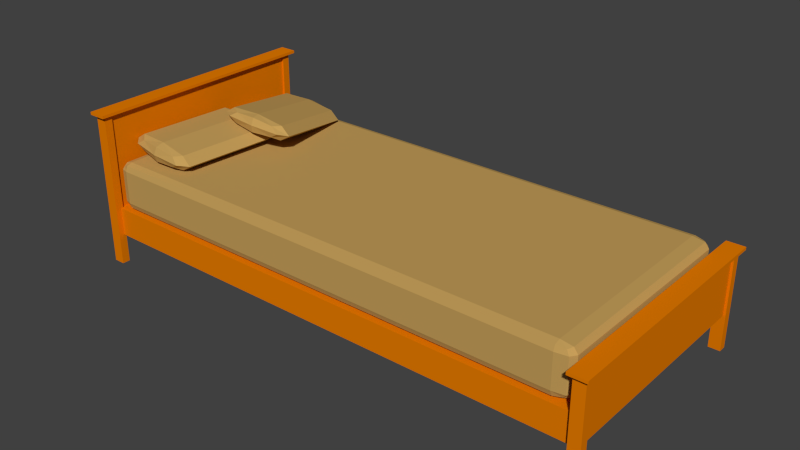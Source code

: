 # Source: Bed2.blend  (saved by Blender 3.2.14; exported with 4.5.12 LTS)
import bpy
from mathutils import Matrix  # noqa: F401  (used for matrix-valued properties, if any)

bpy.ops.wm.read_factory_settings(use_empty=True)
scene = bpy.context.scene
scene.name = 'Scene'

# ---- collections
col_collection_1 = bpy.data.collections.new('Collection 1'); scene.collection.children.link(col_collection_1)

# ---- materials (node trees are filled in below, after node groups)
mat_material_001 = bpy.data.materials.new('Material.001')
mat_material_001.alpha_threshold = 0.0
mat_material_001.use_transparent_shadow = False
mat_material_001.diffuse_color = (0.5489, 0.3408, 0.1019, 1.0)
mat_material_001.roughness = 0.5
mat_material_001.line_color = (0.0, 0.0, 0.0, 1.0)
mat_material = bpy.data.materials.new('Material')
mat_material.alpha_threshold = 0.0
mat_material.use_transparent_shadow = False
mat_material.diffuse_color = (0.8, 0.2018, 0.0, 1.0)
mat_material.roughness = 0.5
mat_material.line_color = (0.0, 0.0, 0.0, 1.0)

# ---- material node trees

# ---- world
world_world = bpy.data.worlds.new('World'); scene.world = world_world
world_world.color = (0.05088, 0.05088, 0.05088)
world_world.use_sun_shadow = False
world_world.sun_shadow_jitter_overblur = 0.0
world_world.cycles.sampling_method = 'MANUAL'
world_world.cycles.sample_map_resolution = 256

# ---- meshes
me_cube_002 = bpy.data.meshes.new('Cube.002')
me_cube_002.from_pydata([(-0.8963, 2.109, -0.4193), (-0.004881, 2.39, -0.7466), (1.805, 0.7446, 1.486), (0.9132, 0.4634, 1.814), (0.08195, 2.196, -1.5), (0.07642, 2.232, 0.4758), (-0.1464, 0.5351, 1.672), (-0.5213, 1.322, 0.6264), (1.055, 2.319, -0.6051), (1.43, 1.532, 0.4406), (0.8319, 0.6215, 0.5911), (0.4569, 1.409, -0.4545), (0.8264, 0.6582, 2.567), (0.4514, 1.445, 1.521), (0.1606, 0.4289, 1.825), (-0.6545, 2.149, 0.2985), (-0.7155, 2.268, -0.6183), (0.09959, 0.5475, 0.9078), (0.01406, 2.36, 0.05299), (0.7478, 2.425, -0.7577), (0.01821, 2.333, -1.429), (1.559, 0.7322, 2.25), (1.624, 0.5861, 1.685), (0.8129, 2.279, -1.323), (0.8901, 0.5213, 2.496), (0.8943, 0.4937, 1.014), (0.09544, 0.575, 2.39), (-0.2795, 1.362, 1.344), (-0.6504, 2.122, -1.184), (-0.2754, 1.335, -0.1379), (0.8087, 2.306, 0.1591), (1.184, 1.519, 1.205), (1.563, 0.7046, 0.7685), (1.188, 1.492, -0.2772), (-0.2821, 0.8201, 1.293), (-0.7605, 1.824, -0.04066), (1.19, 2.034, -0.2265), (1.669, 1.03, 1.108), (0.6961, 0.9065, 0.2125), (0.2177, 1.911, -1.122), (0.6906, 0.9432, 2.189), (0.2122, 1.947, 0.8545), (0.3354, 0.4734, 1.212), (-0.5079, 2.244, -1.14), (0.576, 2.36, -1.243), (1.419, 0.5898, 1.109), (0.3324, 0.4938, 2.31), (-0.511, 2.264, -0.04193), (0.5729, 2.38, -0.1451), (1.416, 0.6102, 2.207), (-0.04034, 0.86, 2.011), (-0.5187, 1.864, 0.6771), (-0.5146, 1.837, -0.8049), (-0.03619, 0.8325, 0.5292), (0.9445, 2.021, 0.5378), (1.423, 1.017, 1.872), (1.427, 0.9896, 0.3898), (0.9487, 1.994, -0.9442), (-1.0, 0.8169, 0.0), (0.0, 1.0, 0.0), (1.0, -0.8169, 0.0), (0.0, -1.0, 0.0), (-1.49e-08, 0.8169, -1.0), (1.49e-08, 0.8169, 1.0), (-1.0, -0.8169, 0.0), (-1.0, 0.0, 0.0), (1.0, 0.8169, 0.0), (1.0, 0.0, 0.0), (0.0, -0.8169, -1.0), (0.0, 0.0, -1.0), (0.0, -0.8169, 1.0), (0.0, 0.0, 1.0), (-0.75, -0.9542, 0.0), (-0.75, 0.8169, 0.75), (-0.75, 0.9542, 0.0), (-0.75, -0.8169, -0.75), (3.725e-09, 0.9542, 0.75), (0.75, 0.9542, 0.0), (-3.725e-09, 0.9542, -0.75), (0.75, -0.8169, 0.75), (0.75, -0.9542, 0.0), (0.75, 0.8169, -0.75), (0.0, -0.9542, 0.75), (0.0, -0.9542, -0.75), (-0.75, -0.8169, 0.75), (-0.75, 0.0, 0.75), (-0.75, 0.8169, -0.75), (-0.75, 0.0, -0.75), (0.75, 0.8169, 0.75), (0.75, 0.0, 0.75), (0.75, -0.8169, -0.75), (0.75, 0.0, -0.75), (-1.0, -0.5211, 0.0), (-1.0, 0.5211, 0.0), (1.0, 0.5211, 0.0), (1.0, -0.5211, 0.0), (0.0, -0.5211, -1.0), (-3.725e-09, 0.5211, -1.0), (0.0, -0.5211, 1.0), (3.725e-09, 0.5211, 1.0), (-0.5556, -0.9186, -0.5556), (-0.5556, 0.9186, -0.5556), (0.5556, 0.9186, -0.5556), (0.5556, -0.9186, -0.5556), (-0.5556, -0.9186, 0.5556), (-0.5556, 0.9186, 0.5556), (0.5556, 0.9186, 0.5556), (0.5556, -0.9186, 0.5556), (-0.75, -0.5211, 0.75), (-0.75, 0.5211, 0.75), (-0.75, 0.5211, -0.75), (-0.75, -0.5211, -0.75), (0.75, 0.5211, 0.75), (0.75, -0.5211, 0.75), (0.75, -0.5211, -0.75), (0.75, 0.5211, -0.75)], [], [(0, 35, 51, 15), (0, 15, 47, 16), (0, 16, 43, 28), (0, 28, 52, 35), (1, 16, 47, 18), (1, 18, 48, 19), (1, 19, 44, 20), (1, 20, 43, 16), (2, 37, 55, 21), (2, 21, 49, 22), (2, 22, 45, 32), (2, 32, 56, 37), (3, 22, 49, 24), (3, 24, 46, 14), (3, 14, 42, 25), (3, 25, 45, 22), (4, 39, 52, 28), (4, 28, 43, 20), (4, 20, 44, 23), (4, 23, 57, 39), (5, 41, 54, 30), (5, 30, 48, 18), (5, 18, 47, 15), (5, 15, 51, 41), (6, 14, 46, 26), (6, 26, 50, 34), (6, 34, 53, 17), (6, 17, 42, 14), (7, 34, 50, 27), (7, 27, 51, 35), (7, 35, 52, 29), (7, 29, 53, 34), (8, 19, 48, 30), (8, 30, 54, 36), (8, 36, 57, 23), (8, 23, 44, 19), (9, 36, 54, 31), (9, 31, 55, 37), (9, 37, 56, 33), (9, 33, 57, 36), (10, 25, 42, 17), (10, 17, 53, 38), (10, 38, 56, 32), (10, 32, 45, 25), (11, 38, 53, 29), (11, 29, 52, 39), (11, 39, 57, 33), (11, 33, 56, 38), (12, 24, 49, 21), (12, 21, 55, 40), (12, 40, 50, 26), (12, 26, 46, 24), (13, 40, 55, 31), (13, 31, 54, 41), (13, 41, 51, 27), (13, 27, 50, 40), (58, 93, 109, 73), (58, 73, 105, 74), (58, 74, 101, 86), (58, 86, 110, 93), (59, 74, 105, 76), (59, 76, 106, 77), (59, 77, 102, 78), (59, 78, 101, 74), (60, 95, 113, 79), (60, 79, 107, 80), (60, 80, 103, 90), (60, 90, 114, 95), (61, 80, 107, 82), (61, 82, 104, 72), (61, 72, 100, 83), (61, 83, 103, 80), (62, 97, 110, 86), (62, 86, 101, 78), (62, 78, 102, 81), (62, 81, 115, 97), (63, 99, 112, 88), (63, 88, 106, 76), (63, 76, 105, 73), (63, 73, 109, 99), (64, 72, 104, 84), (64, 84, 108, 92), (64, 92, 111, 75), (64, 75, 100, 72), (65, 92, 108, 85), (65, 85, 109, 93), (65, 93, 110, 87), (65, 87, 111, 92), (66, 77, 106, 88), (66, 88, 112, 94), (66, 94, 115, 81), (66, 81, 102, 77), (67, 94, 112, 89), (67, 89, 113, 95), (67, 95, 114, 91), (67, 91, 115, 94), (68, 83, 100, 75), (68, 75, 111, 96), (68, 96, 114, 90), (68, 90, 103, 83), (69, 96, 111, 87), (69, 87, 110, 97), (69, 97, 115, 91), (69, 91, 114, 96), (70, 82, 107, 79), (70, 79, 113, 98), (70, 98, 108, 84), (70, 84, 104, 82), (71, 98, 113, 89), (71, 89, 112, 99), (71, 99, 109, 85), (71, 85, 108, 98)])
me_cube_002.materials.append(mat_material_001)
me_cube_002.use_remesh_preserve_volume = False
me_cube_002.use_remesh_preserve_attributes = False
me_cube_002.use_mirror_vertex_groups = False
me_cube_002.update()
me_cube_001 = bpy.data.meshes.new('Cube.001')
me_cube_001.from_pydata([(-1.0, 0.9297, -0.6994), (0.9369, 1.0, -0.6994), (1.0, -0.9297, -0.6994), (-0.9632, -1.0, -0.6994), (0.9369, 0.9297, -1.0), (-0.9632, 0.9297, 1.0), (-0.9632, 1.0, -0.6994), (-0.02637, -1.0, -0.6994), (-0.9632, 0.9297, -1.0), (-0.02637, 0.9297, 1.0), (-0.02637, 1.0, -0.6994), (-0.02637, 0.9297, -1.0), (0.9369, -1.0, -0.6994), (0.9369, 0.9297, 1.0), (-1.0, 0.9297, 0.6994), (-1.0, 0.9297, 0.0), (0.9369, 1.0, 0.6994), (0.9369, 1.0, 0.0), (1.0, -0.9297, 0.6994), (1.0, -0.9297, 0.0), (-0.9632, -1.0, 0.6994), (-0.9632, -1.0, 0.0), (-0.9632, 1.0, 0.6994), (-0.9632, 1.0, 0.0), (-0.02637, -1.0, 0.6994), (-0.02637, -1.0, 0.0), (-0.02637, 1.0, 0.6994), (-0.02637, 1.0, 0.0), (0.9369, -1.0, 0.6994), (0.9369, -1.0, 0.0), (-1.0, -0.9297, -0.6994), (-1.0, 0.0, -0.6994), (1.0, 0.9297, -0.6994), (1.0, 0.0, -0.6994), (0.9369, -0.9297, -1.0), (0.9369, 0.0, -1.0), (-0.9632, -0.9297, 1.0), (-0.9632, 0.0, 1.0), (-0.9632, -0.9297, -1.0), (-0.9632, 0.0, -1.0), (-0.02637, -0.9297, 1.0), (-0.02637, 0.0, 1.0), (-0.02637, -0.9297, -1.0), (-0.02637, 0.0, -1.0), (0.9369, -0.9297, 1.0), (0.9369, 0.0, 1.0), (-1.0, -0.9297, 0.6994), (-1.0, 0.0, 0.6994), (-1.0, -0.9297, 0.0), (-1.0, 0.0, 0.0), (1.0, 0.9297, 0.6994), (1.0, 0.0, 0.6994), (1.0, 0.9297, 0.0), (1.0, 0.0, 0.0), (-0.9908, -0.9824, 0.6994), (-0.9908, 0.9297, 0.9249), (-0.9908, 0.9824, -0.6994), (-0.9908, -0.9297, -0.9249), (0.9369, 0.9824, 0.9249), (0.9842, 0.9824, -0.6994), (-0.9632, 0.9824, -0.9249), (0.9842, -0.9297, 0.9249), (0.9842, -0.9824, -0.6994), (0.9842, 0.9297, -0.9249), (-0.9632, -0.9824, 0.9249), (0.9369, -0.9824, -0.9249), (-0.9632, 0.9824, 0.9249), (0.9369, 0.9824, -0.9249), (0.9369, -0.9824, 0.9249), (-0.9632, -0.9824, -0.9249), (-0.7106, 1.0, -0.6994), (-0.7106, -1.0, -0.6994), (-0.7106, -0.9297, -1.0), (-0.7106, -0.9297, 1.0), (-0.02637, 0.9824, 0.9249), (-0.02637, -0.9824, -0.9249), (-0.02637, 0.9824, -0.9249), (-0.02637, -0.9824, 0.9249), (0.6645, 1.0, -0.6994), (0.6645, -0.9297, -1.0), (0.6645, -1.0, -0.6994), (0.6645, -0.9297, 1.0), (-0.9908, -0.9824, -0.6994), (-0.9908, -0.9824, 0.0), (-0.9908, 0.9824, 0.6994), (-0.9908, 0.9824, 0.0), (0.9842, 0.9824, 0.6994), (0.9842, 0.9824, 0.0), (0.9842, -0.9824, 0.6994), (0.9842, -0.9824, 0.0), (-0.7106, 1.0, 0.6994), (-0.7106, 1.0, 0.0), (-0.7106, -1.0, 0.6994), (-0.7106, -1.0, 0.0), (0.6645, 1.0, 0.6994), (0.6645, 1.0, 0.0), (0.6645, -1.0, 0.6994), (0.6645, -1.0, 0.0), (-1.0, -0.9297, 0.3743), (-1.0, -0.9297, -0.3743), (0.9369, 1.0, 0.3743), (0.9369, 1.0, -0.3743), (1.0, 0.9297, 0.3743), (1.0, 0.9297, -0.3743), (-0.9632, -1.0, 0.3743), (-0.9632, -1.0, -0.3743), (-0.9632, 1.0, 0.3743), (-0.9632, 1.0, -0.3743), (-0.02637, -1.0, 0.3743), (-0.02637, -1.0, -0.3743), (-0.02637, 1.0, 0.3743), (-0.02637, 1.0, -0.3743), (0.9369, -1.0, 0.3743), (0.9369, -1.0, -0.3743), (-0.9908, -0.9297, 0.9249), (-0.9908, 0.0, 0.9249), (-0.9908, 0.9297, -0.9249), (-0.9908, 0.0, -0.9249), (0.9842, 0.9297, 0.9249), (0.9842, 0.0, 0.9249), (0.9842, -0.9297, -0.9249), (0.9842, 0.0, -0.9249), (-0.7106, 0.9297, -1.0), (-0.7106, 0.0, -1.0), (-0.7106, 0.9297, 1.0), (-0.7106, 0.0, 1.0), (0.6645, 0.9297, -1.0), (0.6645, 0.0, -1.0), (0.6645, 0.9297, 1.0), (0.6645, 0.0, 1.0), (-1.0, 0.9297, 0.3743), (-1.0, 0.0, 0.3743), (-1.0, 0.9297, -0.3743), (-1.0, 0.0, -0.3743), (1.0, -0.9297, 0.3743), (1.0, 0.0, 0.3743), (1.0, -0.9297, -0.3743), (1.0, 0.0, -0.3743), (-1.0, -0.6621, -0.6994), (-1.0, 0.6621, -0.6994), (1.0, 0.6621, -0.6994), (1.0, -0.6621, -0.6994), (0.9369, -0.6621, -1.0), (0.9369, 0.6621, -1.0), (-0.9632, -0.6621, 1.0), (-0.9632, 0.6621, 1.0), (-0.9632, -0.6621, -1.0), (-0.9632, 0.6621, -1.0), (-0.02637, -0.6621, 1.0), (-0.02637, 0.6621, 1.0), (-0.02637, -0.6621, -1.0), (-0.02637, 0.6621, -1.0), (0.9369, -0.6621, 1.0), (0.9369, 0.6621, 1.0), (-1.0, -0.6621, 0.6994), (-1.0, 0.6621, 0.6994), (-1.0, -0.6621, 0.0), (-1.0, 0.6621, 0.0), (1.0, 0.6621, 0.6994), (1.0, -0.6621, 0.6994), (1.0, 0.6621, 0.0), (1.0, -0.6621, 0.0), (-0.9837, -0.9688, -0.8664), (-0.9837, 0.9688, -0.8664), (0.9719, 0.9688, -0.8664), (0.9719, -0.9688, -0.8664), (-0.9837, -0.9688, 0.8664), (-0.9837, 0.9688, 0.8664), (0.9719, 0.9688, 0.8664), (0.9719, -0.9688, 0.8664), (-0.7106, 0.9824, 0.9249), (-0.7106, 0.9824, -0.9249), (-0.7106, -0.9824, 0.9249), (-0.7106, -0.9824, -0.9249), (0.6645, 0.9824, 0.9249), (0.6645, -0.9824, -0.9249), (0.6645, 0.9824, -0.9249), (0.6645, -0.9824, 0.9249), (-0.9908, -0.9824, -0.3743), (-0.9908, -0.9824, 0.3743), (-0.9908, 0.9824, 0.3743), (-0.9908, 0.9824, -0.3743), (0.9842, 0.9824, 0.3743), (0.9842, 0.9824, -0.3743), (0.9842, -0.9824, 0.3743), (0.9842, -0.9824, -0.3743), (-0.7106, 1.0, 0.3743), (-0.7106, 1.0, -0.3743), (-0.7106, -1.0, 0.3743), (-0.7106, -1.0, -0.3743), (0.6645, 1.0, 0.3743), (0.6645, 1.0, -0.3743), (0.6645, -1.0, 0.3743), (0.6645, -1.0, -0.3743), (-0.9908, -0.6621, 0.9249), (-0.9908, 0.6621, 0.9249), (-0.9908, 0.6621, -0.9249), (-0.9908, -0.6621, -0.9249), (0.9842, 0.6621, 0.9249), (0.9842, -0.6621, 0.9249), (0.9842, -0.6621, -0.9249), (0.9842, 0.6621, -0.9249), (-0.7106, 0.6621, -1.0), (-0.7106, -0.6621, -1.0), (-0.7106, 0.6621, 1.0), (-0.7106, -0.6621, 1.0), (0.6645, 0.6621, -1.0), (0.6645, -0.6621, -1.0), (0.6645, 0.6621, 1.0), (0.6645, -0.6621, 1.0), (-1.0, 0.6621, 0.3743), (-1.0, -0.6621, 0.3743), (-1.0, 0.6621, -0.3743), (-1.0, -0.6621, -0.3743), (1.0, -0.6621, 0.3743), (1.0, 0.6621, 0.3743), (1.0, -0.6621, -0.3743), (1.0, 0.6621, -0.3743)], [], [(0, 139, 212, 132), (0, 132, 181, 56), (0, 56, 163, 116), (0, 116, 196, 139), (1, 78, 191, 101), (1, 101, 183, 59), (1, 59, 164, 67), (1, 67, 176, 78), (2, 141, 216, 136), (2, 136, 185, 62), (2, 62, 165, 120), (2, 120, 200, 141), (3, 71, 189, 105), (3, 105, 178, 82), (3, 82, 162, 69), (3, 69, 173, 71), (4, 143, 206, 126), (4, 126, 176, 67), (4, 67, 164, 63), (4, 63, 201, 143), (5, 145, 204, 124), (5, 124, 170, 66), (5, 66, 167, 55), (5, 55, 195, 145), (6, 56, 181, 107), (6, 107, 187, 70), (6, 70, 171, 60), (6, 60, 163, 56), (7, 80, 193, 109), (7, 109, 189, 71), (7, 71, 173, 75), (7, 75, 175, 80), (8, 147, 196, 116), (8, 116, 163, 60), (8, 60, 171, 122), (8, 122, 202, 147), (9, 149, 208, 128), (9, 128, 174, 74), (9, 74, 170, 124), (9, 124, 204, 149), (10, 70, 187, 111), (10, 111, 191, 78), (10, 78, 176, 76), (10, 76, 171, 70), (11, 151, 202, 122), (11, 122, 171, 76), (11, 76, 176, 126), (11, 126, 206, 151), (12, 62, 185, 113), (12, 113, 193, 80), (12, 80, 175, 65), (12, 65, 165, 62), (13, 153, 198, 118), (13, 118, 168, 58), (13, 58, 174, 128), (13, 128, 208, 153), (14, 155, 195, 55), (14, 55, 167, 84), (14, 84, 180, 130), (14, 130, 210, 155), (15, 157, 210, 130), (15, 130, 180, 85), (15, 85, 181, 132), (15, 132, 212, 157), (16, 94, 174, 58), (16, 58, 168, 86), (16, 86, 182, 100), (16, 100, 190, 94), (17, 95, 190, 100), (17, 100, 182, 87), (17, 87, 183, 101), (17, 101, 191, 95), (18, 159, 199, 61), (18, 61, 169, 88), (18, 88, 184, 134), (18, 134, 214, 159), (19, 161, 214, 134), (19, 134, 184, 89), (19, 89, 185, 136), (19, 136, 216, 161), (20, 92, 172, 64), (20, 64, 166, 54), (20, 54, 179, 104), (20, 104, 188, 92), (21, 93, 188, 104), (21, 104, 179, 83), (21, 83, 178, 105), (21, 105, 189, 93), (22, 84, 167, 66), (22, 66, 170, 90), (22, 90, 186, 106), (22, 106, 180, 84), (23, 85, 180, 106), (23, 106, 186, 91), (23, 91, 187, 107), (23, 107, 181, 85), (24, 96, 177, 77), (24, 77, 172, 92), (24, 92, 188, 108), (24, 108, 192, 96), (25, 97, 192, 108), (25, 108, 188, 93), (25, 93, 189, 109), (25, 109, 193, 97), (26, 90, 170, 74), (26, 74, 174, 94), (26, 94, 190, 110), (26, 110, 186, 90), (27, 91, 186, 110), (27, 110, 190, 95), (27, 95, 191, 111), (27, 111, 187, 91), (28, 88, 169, 68), (28, 68, 177, 96), (28, 96, 192, 112), (28, 112, 184, 88), (29, 89, 184, 112), (29, 112, 192, 97), (29, 97, 193, 113), (29, 113, 185, 89), (30, 82, 178, 99), (30, 99, 213, 138), (30, 138, 197, 57), (30, 57, 162, 82), (31, 138, 213, 133), (31, 133, 212, 139), (31, 139, 196, 117), (31, 117, 197, 138), (32, 59, 183, 103), (32, 103, 217, 140), (32, 140, 201, 63), (32, 63, 164, 59), (33, 140, 217, 137), (33, 137, 216, 141), (33, 141, 200, 121), (33, 121, 201, 140), (34, 65, 175, 79), (34, 79, 207, 142), (34, 142, 200, 120), (34, 120, 165, 65), (35, 142, 207, 127), (35, 127, 206, 143), (35, 143, 201, 121), (35, 121, 200, 142), (36, 64, 172, 73), (36, 73, 205, 144), (36, 144, 194, 114), (36, 114, 166, 64), (37, 144, 205, 125), (37, 125, 204, 145), (37, 145, 195, 115), (37, 115, 194, 144), (38, 69, 162, 57), (38, 57, 197, 146), (38, 146, 203, 72), (38, 72, 173, 69), (39, 146, 197, 117), (39, 117, 196, 147), (39, 147, 202, 123), (39, 123, 203, 146), (40, 77, 177, 81), (40, 81, 209, 148), (40, 148, 205, 73), (40, 73, 172, 77), (41, 148, 209, 129), (41, 129, 208, 149), (41, 149, 204, 125), (41, 125, 205, 148), (42, 75, 173, 72), (42, 72, 203, 150), (42, 150, 207, 79), (42, 79, 175, 75), (43, 150, 203, 123), (43, 123, 202, 151), (43, 151, 206, 127), (43, 127, 207, 150), (44, 68, 169, 61), (44, 61, 199, 152), (44, 152, 209, 81), (44, 81, 177, 68), (45, 152, 199, 119), (45, 119, 198, 153), (45, 153, 208, 129), (45, 129, 209, 152), (46, 54, 166, 114), (46, 114, 194, 154), (46, 154, 211, 98), (46, 98, 179, 54), (47, 154, 194, 115), (47, 115, 195, 155), (47, 155, 210, 131), (47, 131, 211, 154), (48, 83, 179, 98), (48, 98, 211, 156), (48, 156, 213, 99), (48, 99, 178, 83), (49, 156, 211, 131), (49, 131, 210, 157), (49, 157, 212, 133), (49, 133, 213, 156), (50, 86, 168, 118), (50, 118, 198, 158), (50, 158, 215, 102), (50, 102, 182, 86), (51, 158, 198, 119), (51, 119, 199, 159), (51, 159, 214, 135), (51, 135, 215, 158), (52, 87, 182, 102), (52, 102, 215, 160), (52, 160, 217, 103), (52, 103, 183, 87), (53, 160, 215, 135), (53, 135, 214, 161), (53, 161, 216, 137), (53, 137, 217, 160)])
me_cube_001.materials.append(mat_material_001)
me_cube_001.use_remesh_preserve_volume = False
me_cube_001.use_remesh_preserve_attributes = False
me_cube_001.use_mirror_vertex_groups = False
me_cube_001.update()
me_cube = bpy.data.meshes.new('Cube')
me_cube.from_pydata([(1.0, 1.0, -0.6528), (1.0, -1.0, -0.6528), (-1.0, -1.0, -0.6528), (-1.0, 1.0, -0.6528), (1.0, 1.0, 1.0), (1.0, -1.0, 1.0), (-1.0, -1.0, 1.0), (-1.0, 1.0, 1.0), (-1.58, -1.05, -1.136), (-1.58, -0.9796, -1.136), (1.58, -0.9796, -1.136), (1.58, -1.05, -1.136), (-1.58, -1.05, 1.002), (-1.58, -0.9796, 1.002), (1.58, -0.9796, 1.002), (1.58, -1.05, 1.002), (-1.58, 0.9919, -1.136), (-1.58, 1.062, -1.136), (1.58, 1.062, -1.136), (1.58, 0.9919, -1.136), (-1.58, 0.9919, 1.002), (-1.58, 1.062, 1.002), (1.58, 1.062, 1.002), (1.58, 0.9919, 1.002), (-2.473, -1.087, 1.027), (-2.473, -1.087, 0.987), (2.473, -1.087, 0.987), (2.473, -1.087, 1.027), (-2.473, 1.112, 1.027), (-2.473, 1.112, 0.987), (2.473, 1.112, 0.987), (2.473, 1.112, 1.027), (0.6156, -1.001, -0.7241), (0.6156, 1.033, -0.7241), (143.6, 1.033, -0.7241), (143.6, -1.001, -0.7241), (0.6156, -1.001, -0.3324), (0.6156, 1.033, -0.3324), (143.6, 1.033, -0.3324), (143.6, -1.001, -0.3324), (145.3, 1.0, -0.6528), (145.3, -1.0, -0.6528), (143.3, -1.0, -0.6528), (143.3, 1.0, -0.6528), (145.3, 1.0, 0.1796), (145.3, -1.0, 0.1796), (143.3, -1.0, 0.1796), (143.3, 1.0, 0.1796), (142.7, -1.05, -1.136), (142.7, -0.9796, -1.136), (145.9, -0.9796, -1.136), (145.9, -1.05, -1.136), (142.7, -1.05, 0.1817), (142.7, -0.9796, 0.1817), (145.9, -0.9796, 0.1817), (145.9, -1.05, 0.1817), (142.7, 0.9919, -1.136), (142.7, 1.062, -1.136), (145.9, 1.062, -1.136), (145.9, 0.9919, -1.136), (142.7, 0.9919, 0.1817), (142.7, 1.062, 0.1817), (145.9, 1.062, 0.1817), (145.9, 0.9919, 0.1817), (141.8, -1.087, 0.2065), (141.8, -1.087, 0.1666), (146.8, -1.087, 0.1666), (146.8, -1.087, 0.2065), (141.8, 1.112, 0.2065), (141.8, 1.112, 0.1666), (146.8, 1.112, 0.1666), (146.8, 1.112, 0.2065)], [], [(0, 1, 2, 3), (4, 7, 6, 5), (0, 4, 5, 1), (1, 5, 6, 2), (2, 6, 7, 3), (4, 0, 3, 7), (12, 13, 9, 8), (13, 14, 10, 9), (14, 15, 11, 10), (15, 12, 8, 11), (8, 9, 10, 11), (15, 14, 13, 12), (20, 21, 17, 16), (21, 22, 18, 17), (22, 23, 19, 18), (23, 20, 16, 19), (16, 17, 18, 19), (23, 22, 21, 20), (28, 29, 25, 24), (29, 30, 26, 25), (30, 31, 27, 26), (31, 28, 24, 27), (24, 25, 26, 27), (31, 30, 29, 28), (36, 37, 33, 32), (37, 38, 34, 33), (38, 39, 35, 34), (39, 36, 32, 35), (32, 33, 34, 35), (39, 38, 37, 36), (40, 41, 42, 43), (44, 47, 46, 45), (40, 44, 45, 41), (41, 45, 46, 42), (42, 46, 47, 43), (44, 40, 43, 47), (52, 53, 49, 48), (53, 54, 50, 49), (54, 55, 51, 50), (55, 52, 48, 51), (48, 49, 50, 51), (55, 54, 53, 52), (60, 61, 57, 56), (61, 62, 58, 57), (62, 63, 59, 58), (63, 60, 56, 59), (56, 57, 58, 59), (63, 62, 61, 60), (68, 69, 65, 64), (69, 70, 66, 65), (70, 71, 67, 66), (71, 68, 64, 67), (64, 65, 66, 67), (71, 70, 69, 68)])
_uv = me_cube.uv_layers.new(name='UVMap')
_uv.uv.foreach_set('vector', [0.4083, 1.851, 0.4083, 2.737, -0.6133, 2.737, -0.6133, 1.851, -1.635, 2.737, -1.635, 1.851, -0.6133, 1.851, -0.6133, 2.737, 2.624, 0.5475, 1.602, 0.5475, 1.602, -0.3377, 2.624, -0.3377, 0.5099, 1.946, 0.5099, 1.061, 1.532, 1.061, 1.532, 1.946, 2.624, -0.3377, 1.602, -0.3377, 1.602, -1.223, 2.624, -1.223, 1.532, 1.061, 2.553, 1.061, 2.553, 1.946, 1.532, 1.946, 2.66, 2.008, 2.624, 2.008, 2.624, 1.061, 2.66, 1.061, -0.6133, 1.851, -0.6133, 0.4525, 0.4791, 0.4525, 0.4791, 1.851, 2.696, -0.3377, 2.66, -0.3377, 2.66, -1.284, 2.696, -1.284, -0.02758, -0.9225, -0.02758, -1.152, 2.14, -1.152, 2.14, -0.9225, 2.624, 1.946, 2.588, 1.946, 2.588, 0.5475, 2.624, 0.5475, 2.66, -0.3377, 2.624, -0.3377, 2.624, -1.737, 2.66, -1.737, 2.696, 2.008, 2.66, 2.008, 2.66, 1.061, 2.696, 1.061, -1.706, 1.851, -1.706, 0.4525, -0.6133, 0.4525, -0.6133, 1.851, 2.732, -0.3377, 2.696, -0.3377, 2.696, -1.284, 2.732, -1.284, 0.5099, 1.061, 0.5099, -0.3377, 1.602, -0.3377, 1.602, 1.061, 2.624, -0.3377, 2.66, -0.3377, 2.66, 1.061, 2.624, 1.061, 2.696, 1.061, 2.66, 1.061, 2.66, -0.3377, 2.696, -0.3377, -1.706, 1.426, -1.726, 1.426, -1.726, 0.4525, -1.706, 0.4525, 0.5099, -1.737, 0.5099, 0.4525, -0.6133, 0.4525, -0.6133, -1.737, 0.4791, 0.4525, 0.4995, 0.4525, 0.4995, 1.426, 0.4791, 1.426, -0.6133, -1.737, -0.6133, 0.4525, -1.737, 0.4525, -1.737, -1.737, 2.696, -0.3377, 2.716, -0.3377, 2.716, 1.851, 2.696, 1.851, 2.716, -0.3377, 2.737, -0.3377, 2.737, 1.851, 2.716, 1.851, 1.0, 0.01422, 1.0, 0.02844, 0.9253, 0.02844, 0.9253, 0.01422, 0.8506, 0.0, 0.8506, 1.0, 0.7759, 1.0, 0.7759, 8.334e-10, 1.0, 0.0, 1.0, 0.01422, 0.9253, 0.01422, 0.9253, 0.0, 0.8506, 1.0, 0.8506, 4.167e-10, 0.9253, 0.0, 0.9253, 1.0, 0.3879, 3.751e-09, 0.7759, 0.0, 0.7759, 1.0, 0.3879, 1.0, 0.3879, 1.0, 6.866e-06, 1.0, 0.0, 3.751e-09, 0.3879, 0.0, 0.4083, 1.851, 0.4083, 2.737, -0.6133, 2.737, -0.6133, 1.851, -1.635, 2.737, -1.635, 1.851, -0.6133, 1.851, -0.6133, 2.737, 2.624, 0.5475, 1.602, 0.5475, 1.602, -0.3377, 2.624, -0.3377, 0.5099, 1.946, 0.5099, 1.061, 1.532, 1.061, 1.532, 1.946, 2.624, -0.3377, 1.602, -0.3377, 1.602, -1.223, 2.624, -1.223, 1.532, 1.061, 2.553, 1.061, 2.553, 1.946, 1.532, 1.946, 2.66, 2.008, 2.624, 2.008, 2.624, 1.061, 2.66, 1.061, -0.6133, 1.851, -0.6133, 0.4525, 0.4791, 0.4525, 0.4791, 1.851, 2.696, -0.3377, 2.66, -0.3377, 2.66, -1.284, 2.696, -1.284, -0.02758, -0.9225, -0.02758, -1.152, 2.14, -1.152, 2.14, -0.9225, 2.624, 1.946, 2.588, 1.946, 2.588, 0.5475, 2.624, 0.5475, 2.66, -0.3377, 2.624, -0.3377, 2.624, -1.737, 2.66, -1.737, 2.696, 2.008, 2.66, 2.008, 2.66, 1.061, 2.696, 1.061, -1.706, 1.851, -1.706, 0.4525, -0.6133, 0.4525, -0.6133, 1.851, 2.732, -0.3377, 2.696, -0.3377, 2.696, -1.284, 2.732, -1.284, 0.5099, 1.061, 0.5099, -0.3377, 1.602, -0.3377, 1.602, 1.061, 2.624, -0.3377, 2.66, -0.3377, 2.66, 1.061, 2.624, 1.061, 2.696, 1.061, 2.66, 1.061, 2.66, -0.3377, 2.696, -0.3377, -1.706, 1.426, -1.726, 1.426, -1.726, 0.4525, -1.706, 0.4525, 0.5099, -1.737, 0.5099, 0.4525, -0.6133, 0.4525, -0.6133, -1.737, 0.4791, 0.4525, 0.4995, 0.4525, 0.4995, 1.426, 0.4791, 1.426, -0.6133, -1.737, -0.6133, 0.4525, -1.737, 0.4525, -1.737, -1.737, 2.696, -0.3377, 2.716, -0.3377, 2.716, 1.851, 2.696, 1.851, 2.716, -0.3377, 2.737, -0.3377, 2.737, 1.851, 2.716, 1.851])
me_cube.materials.append(mat_material)
me_cube.use_remesh_preserve_volume = False
me_cube.use_remesh_preserve_attributes = False
me_cube.use_mirror_vertex_groups = False
me_cube.update()

# ---- objects
ob_simple_queensize_bed = bpy.data.objects.new('Simple Queensize Bed', me_cube_002)
ob_cube_001 = bpy.data.objects.new('Cube.001', me_cube_001)
ob_cube = bpy.data.objects.new('Cube', me_cube)

# ---- transforms, parenting, visibility, modifiers, constraints
ob_simple_queensize_bed.location = (0.8554, -0.7719, 2.193)
ob_simple_queensize_bed.rotation_euler = (3.994e-10, 0.07701, -0.07261)
ob_simple_queensize_bed.scale = (0.7204, 1.055, 0.1796)
ob_simple_queensize_bed.lineart.crease_threshold = 0.0
ob_cube_001.location = (4.641, -0.144, 1.551)
ob_cube_001.scale = (4.491, 1.949, 0.424)
ob_cube_001.lineart.crease_threshold = 0.0
ob_cube.location = (0.0, -0.1025, 1.541)
ob_cube.scale = (0.0647, 2.031, 1.301)
ob_cube.lock_rotations_4d = False
ob_cube.empty_display_type = 'ARROWS'
ob_cube.lineart.crease_threshold = 0.0

# ---- collection membership
col_collection_1.objects.link(ob_simple_queensize_bed)
col_collection_1.objects.link(ob_cube_001)
col_collection_1.objects.link(ob_cube)

# ---- scene / render settings (as saved in the file)
scene.frame_start = 1; scene.frame_end = 250; scene.frame_set(1)
scene.render.engine = 'BLENDER_EEVEE_NEXT'
scene.render.resolution_percentage = 50
scene.render.dither_intensity = 0.0
scene.cycles.use_denoising = False
scene.cycles.samples = 10
scene.cycles.sampling_pattern = 'TABULATED_SOBOL'
scene.cycles.light_sampling_threshold = 0.0
scene.cycles.use_adaptive_sampling = False
scene.cycles.use_light_tree = False
scene.cycles.blur_glossy = 0.0
scene.cycles.volume_bounces = 1
scene.cycles.pixel_filter_type = 'GAUSSIAN'
scene.cycles.sample_clamp_indirect = 0.0
scene.view_settings.view_transform = 'Standard'
bpy.context.view_layer.update()

# ---- added for rendering (the .blend has no active camera and no usable light): camera, sun
cam_auto = bpy.data.cameras.new('AutoCamera')
cam_auto.lens = 50.0
cam_auto.sensor_width = 36.0
cam_auto.clip_end = 1000.0
ob_auto_camera = bpy.data.objects.new('AutoCamera', cam_auto)
scene.collection.objects.link(ob_auto_camera)
ob_auto_camera.location = (14.8491, -12.2943, 9.61505)
ob_auto_camera.rotation_euler = (1.09748, -7.21219e-08, 0.694738)
scene.camera = ob_auto_camera
light_auto_sun = bpy.data.lights.new('AutoSun', 'SUN')
light_auto_sun.energy = 3.0
light_auto_sun.angle = 0.0523599
ob_auto_sun = bpy.data.objects.new('AutoSun', light_auto_sun)
scene.collection.objects.link(ob_auto_sun)
ob_auto_sun.rotation_euler = (0.872665, 0.174533, 0.523599)
bpy.context.view_layer.update()
